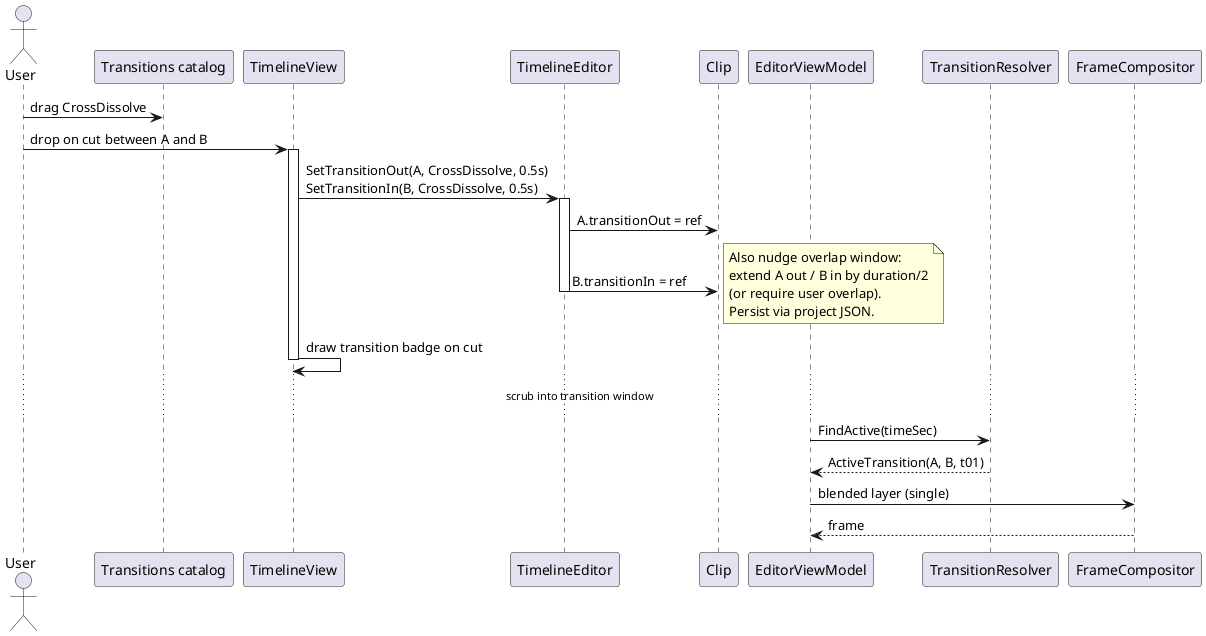

The diagram above was rendered by PlantUML. Its source (embedded in the PNG):
@startuml
' Sequence: drop a transition from library onto a cut

actor User
participant "Transitions catalog" as Cat
participant TimelineView
participant TimelineEditor
participant Clip
participant EditorViewModel
participant TransitionResolver
participant FrameCompositor

User -> Cat : drag CrossDissolve
User -> TimelineView : drop on cut between A and B
activate TimelineView
TimelineView -> TimelineEditor : SetTransitionOut(A, CrossDissolve, 0.5s)\nSetTransitionIn(B, CrossDissolve, 0.5s)
activate TimelineEditor
TimelineEditor -> Clip : A.transitionOut = ref
TimelineEditor -> Clip : B.transitionIn = ref
note right
  Also nudge overlap window:
  extend A out / B in by duration/2
  (or require user overlap).
  Persist via project JSON.
end note
deactivate TimelineEditor
TimelineView -> TimelineView : draw transition badge on cut
deactivate TimelineView

... scrub into transition window ...

EditorViewModel -> TransitionResolver : FindActive(timeSec)
TransitionResolver --> EditorViewModel : ActiveTransition(A, B, t01)
EditorViewModel -> FrameCompositor : blended layer (single)
FrameCompositor --> EditorViewModel : frame

@enduml